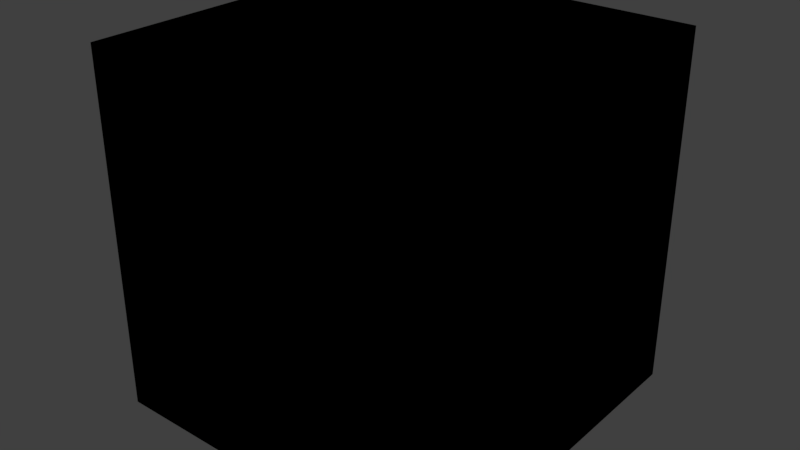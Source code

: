 # Source: LevelParts.blend  (saved by Blender 2.79.0; exported with 4.5.12 LTS)
import bpy
from mathutils import Matrix  # noqa: F401  (used for matrix-valued properties, if any)

bpy.ops.wm.read_factory_settings(use_empty=True)
scene = bpy.context.scene
scene.name = 'Scene'

# ---- collections
col_collection_1 = bpy.data.collections.new('Collection 1'); scene.collection.children.link(col_collection_1)

# ---- materials (node trees are filled in below, after node groups)
mat_background = bpy.data.materials.new('Background')
mat_background.alpha_threshold = 0.0
mat_background.use_transparent_shadow = False
mat_background.diffuse_color = (0.02442, 0.1514, 0.3303, 1.0)
mat_background.roughness = 0.5
mat_background.line_color = (0.0, 0.0, 0.0, 1.0)
mat_checkpoint = bpy.data.materials.new('Checkpoint')
mat_checkpoint.alpha_threshold = 0.0
mat_checkpoint.use_transparent_shadow = False
mat_checkpoint.roughness = 0.5
mat_checkpoint.line_color = (0.0, 0.0, 0.0, 1.0)
mat_material = bpy.data.materials.new('Material')
mat_material.alpha_threshold = 0.0
mat_material.use_transparent_shadow = False
mat_material.roughness = 0.5
mat_material.line_color = (0.0, 0.0, 0.0, 1.0)
mat_interior = bpy.data.materials.new('Interior')
mat_interior.alpha_threshold = 0.0
mat_interior.use_transparent_shadow = False
mat_interior.diffuse_color = (0.8, 0.2562, 0.0, 1.0)
mat_interior.roughness = 0.5

# ---- material node trees

# ---- world
world_world = bpy.data.worlds.new('World'); scene.world = world_world
world_world.color = (0.05088, 0.05088, 0.05088)
world_world.use_sun_shadow = False
world_world.sun_shadow_jitter_overblur = 0.0
world_world.cycles.sampling_method = 'MANUAL'

# ---- lights
light_sun = bpy.data.lights.new('Sun', 'SUN')
light_sun.transmission_factor = 0.0
light_sun.angle = 0.1993
light_sun.energy = 1.0
light_sun.shadow_buffer_clip_start = 0.5
light_sun.shadow_soft_size = 0.1
light_sun.shadow_cascade_max_distance = 1000.0

# ---- meshes
me_plane_002 = bpy.data.meshes.new('Plane.002')
me_plane_002.from_pydata([(-1.5, -1.5, -1.5), (1.5, -1.5, -1.5), (-1.5, 1.5, -1.5), (1.5, 1.5, -1.5), (1.083, -0.625, -1.5), (0.8839, -0.8839, -1.5), (-0.625, -1.083, -1.5), (0.625, -1.083, -1.5), (1.207, -0.3235, -1.5), (-0.8839, 0.8839, -1.5), (-1.083, 0.625, -1.5), (-1.207, -0.3235, -1.5), (-1.083, -0.625, -1.5), (-1.207, 0.3235, -1.5), (-0.625, 1.083, -1.5), (1.083, 0.625, -1.5), (0.8839, 0.8839, -1.5), (0.3235, 1.207, -1.5), (0.0, 1.25, -1.5), (1.207, 0.3235, -1.5), (-0.3235, 1.207, -1.5), (4.868e-07, -1.25, -1.5), (0.625, 1.083, -1.5), (-0.3235, -1.207, -1.5), (0.3235, -1.207, -1.5), (-1.25, -5.811e-07, -1.5), (1.25, 9.437e-08, -1.5), (-0.8839, -0.8839, -1.5)], [], [(0, 21, 23), (18, 17, 3), (1, 26, 8), (1, 8, 4), (25, 2, 0), (11, 25, 0), (1, 4, 5), (1, 5, 7), (12, 11, 0), (27, 12, 0), (1, 7, 24), (1, 24, 21), (6, 27, 0), (1, 21, 0), (23, 6, 0), (2, 25, 13), (2, 13, 10), (26, 1, 3), (19, 26, 3), (2, 10, 9), (2, 9, 14), (15, 19, 3), (16, 15, 3), (2, 14, 20), (2, 20, 18), (22, 16, 3), (2, 18, 3), (17, 22, 3), (17, 11, 19), (5, 4, 8), (8, 26, 19), (19, 15, 16), (16, 22, 19), (17, 18, 20), (20, 14, 9), (9, 10, 11), (13, 25, 11), (11, 12, 27), (27, 6, 23), (23, 21, 24), (24, 7, 23), (5, 8, 19), (19, 22, 17), (17, 20, 11), (10, 13, 11), (11, 27, 5), (23, 7, 5), (5, 19, 11), (20, 9, 11), (27, 23, 5)])
me_plane_002.polygons.foreach_set('material_index', [0, 0, 0, 0, 0, 0, 0, 0, 0, 0, 0, 0, 0, 0, 0, 0, 0, 0, 0, 0, 0, 0, 0, 0, 0, 0, 0, 0, 1, 1, 1, 1, 1, 1, 1, 1, 1, 1, 1, 1, 1, 1, 1, 1, 1, 1, 1, 1, 1, 1])
_uv = me_plane_002.uv_layers.new(name='UVMap')
_uv.uv.foreach_set('vector', [0.0, 2.384e-07, 0.5, 0.08333, 0.3922, 0.09753, 0.5, 0.9167, 0.6078, 0.9025, 1.0, 1.0, 1.0, 0.0, 0.9167, 0.5, 0.9025, 0.3922, 1.0, 0.0, 0.9025, 0.3922, 0.8608, 0.2917, 0.08333, 0.5, 2.384e-07, 1.0, 0.0, 2.384e-07, 0.09753, 0.3922, 0.08333, 0.5, 0.0, 2.384e-07, 1.0, 0.0, 0.8608, 0.2917, 0.7946, 0.2054, 1.0, 0.0, 0.7946, 0.2054, 0.7083, 0.1392, 0.1392, 0.2917, 0.09753, 0.3922, 0.0, 2.384e-07, 0.2054, 0.2054, 0.1392, 0.2917, 0.0, 2.384e-07, 1.0, 0.0, 0.7083, 0.1392, 0.6078, 0.09753, 1.0, 0.0, 0.6078, 0.09753, 0.5, 0.08333, 0.2917, 0.1392, 0.2054, 0.2054, 0.0, 2.384e-07, 1.0, 0.0, 0.5, 0.08333, 0.0, 2.384e-07, 0.3922, 0.09753, 0.2917, 0.1392, 0.0, 2.384e-07, 2.384e-07, 1.0, 0.08333, 0.5, 0.09753, 0.6078, 2.384e-07, 1.0, 0.09753, 0.6078, 0.1392, 0.7083, 0.9167, 0.5, 1.0, 0.0, 1.0, 1.0, 0.9025, 0.6078, 0.9167, 0.5, 1.0, 1.0, 2.384e-07, 1.0, 0.1392, 0.7083, 0.2054, 0.7946, 2.384e-07, 1.0, 0.2054, 0.7946, 0.2917, 0.8608, 0.8608, 0.7083, 0.9025, 0.6078, 1.0, 1.0, 0.7946, 0.7946, 0.8608, 0.7083, 1.0, 1.0, 2.384e-07, 1.0, 0.2917, 0.8608, 0.3922, 0.9025, 2.384e-07, 1.0, 0.3922, 0.9025, 0.5, 0.9167, 0.7083, 0.8608, 0.7946, 0.7946, 1.0, 1.0, 2.384e-07, 1.0, 0.5, 0.9167, 1.0, 1.0, 0.6078, 0.9025, 0.7083, 0.8608, 1.0, 1.0, 0.6078, 0.9025, 0.09753, 0.3922, 0.9025, 0.6078, 0.7946, 0.2054, 0.8608, 0.2917, 0.9025, 0.3922, 0.9025, 0.3922, 0.9167, 0.5, 0.9025, 0.6078, 0.9025, 0.6078, 0.8608, 0.7083, 0.7946, 0.7946, 0.7946, 0.7946, 0.7083, 0.8608, 0.9025, 0.6078, 0.6078, 0.9025, 0.5, 0.9167, 0.3922, 0.9025, 0.3922, 0.9025, 0.2917, 0.8608, 0.2054, 0.7946, 0.2054, 0.7946, 0.1392, 0.7083, 0.09753, 0.3922, 0.09753, 0.6078, 0.08333, 0.5, 0.09753, 0.3922, 0.09753, 0.3922, 0.1392, 0.2917, 0.2054, 0.2054, 0.2054, 0.2054, 0.2917, 0.1392, 0.3922, 0.09753, 0.3922, 0.09753, 0.5, 0.08333, 0.6078, 0.09753, 0.6078, 0.09753, 0.7083, 0.1392, 0.3922, 0.09753, 0.7946, 0.2054, 0.9025, 0.3922, 0.9025, 0.6078, 0.9025, 0.6078, 0.7083, 0.8608, 0.6078, 0.9025, 0.6078, 0.9025, 0.3922, 0.9025, 0.09753, 0.3922, 0.1392, 0.7083, 0.09753, 0.6078, 0.09753, 0.3922, 0.09753, 0.3922, 0.2054, 0.2054, 0.7946, 0.2054, 0.3922, 0.09753, 0.7083, 0.1392, 0.7946, 0.2054, 0.7946, 0.2054, 0.9025, 0.6078, 0.09753, 0.3922, 0.3922, 0.9025, 0.2054, 0.7946, 0.09753, 0.3922, 0.2054, 0.2054, 0.3922, 0.09753, 0.7946, 0.2054])
_uv.active_render = True
_uv = me_plane_002.uv_layers.new(name='UVMap.001')
_uv.uv.foreach_set('vector', [0.0, 0.0, 0.0, 0.0, 0.0, 0.0, 0.0, 0.0, 0.0, 0.0, 0.0, 0.0, 0.0, 0.0, 0.0, 0.0, 0.0, 0.0, 0.0, 0.0, 0.0, 0.0, 0.0, 0.0, 0.0, 0.0, 0.0, 0.0, 0.0, 0.0, 0.0, 0.0, 0.0, 0.0, 0.0, 0.0, 0.0, 0.0, 0.0, 0.0, 0.0, 0.0, 0.0, 0.0, 0.0, 0.0, 0.0, 0.0, 0.0, 0.0, 0.0, 0.0, 0.0, 0.0, 0.0, 0.0, 0.0, 0.0, 0.0, 0.0, 0.0, 0.0, 0.0, 0.0, 0.0, 0.0, 0.0, 0.0, 0.0, 0.0, 0.0, 0.0, 0.0, 0.0, 0.0, 0.0, 0.0, 0.0, 0.0, 0.0, 0.0, 0.0, 0.0, 0.0, 0.0, 0.0, 0.0, 0.0, 0.0, 0.0, 0.0, 0.0, 0.0, 0.0, 0.0, 0.0, 0.0, 0.0, 0.0, 0.0, 0.0, 0.0, 0.0, 0.0, 0.0, 0.0, 0.0, 0.0, 0.0, 0.0, 0.0, 0.0, 0.0, 0.0, 0.0, 0.0, 0.0, 0.0, 0.0, 0.0, 0.0, 0.0, 0.0, 0.0, 0.0, 0.0, 0.0, 0.0, 0.0, 0.0, 0.0, 0.0, 0.0, 0.0, 0.0, 0.0, 0.0, 0.0, 0.0, 0.0, 0.0, 0.0, 0.0, 0.0, 0.0, 0.0, 0.0, 0.0, 0.0, 0.0, 0.0, 0.0, 0.0, 0.0, 0.0, 0.0, 0.0, 0.0, 0.0, 0.0, 0.0, 0.0, 0.0, 0.0, 0.0, 0.0, 0.0, 0.0, 0.0, 0.0, 0.0, 0.0, 0.0, 0.0, 0.0, 0.0, 0.0, 0.0, 0.0, 0.0, 0.0, 0.0, 0.0, 0.0, 0.0, 0.0, 0.0, 0.0, 0.0, 0.0, 0.0, 0.0, 0.0, 0.0, 0.0, 0.0, 0.0, 0.0, 0.0, 0.0, 0.0, 0.0, 0.0, 0.0, 0.0, 0.0, 0.0, 0.0, 0.0, 0.0, 0.0, 0.0, 0.0, 0.0, 0.0, 0.0, 0.0, 0.0, 0.0, 0.0, 0.0, 0.0, 0.0, 0.0, 0.0, 0.0, 0.0, 0.0, 0.0, 0.0, 0.0, 0.0, 0.0, 0.0, 0.0, 0.0, 0.0, 0.0, 0.0, 0.0, 0.0, 0.0, 0.0, 0.0, 0.0, 0.0, 0.0, 0.0, 0.0, 0.0, 0.0, 0.0, 0.0, 0.0, 0.0, 0.0, 0.0, 0.0, 0.0, 0.0, 0.0, 0.0, 0.0, 0.0, 0.0, 0.0, 0.0, 0.0, 0.0, 0.0, 0.0, 0.0, 0.0, 0.0, 0.0, 0.0, 0.0, 0.0, 0.0, 0.0, 0.0, 0.0, 0.0, 0.0, 0.0, 0.0, 0.0, 0.0, 0.0, 0.0, 0.0, 0.0, 0.0, 0.0, 0.0, 0.0, 0.0, 0.0, 0.0, 0.0])
me_plane_002.materials.append(mat_background)
me_plane_002.materials.append(mat_checkpoint)
me_plane_002.use_remesh_preserve_volume = False
me_plane_002.use_remesh_preserve_attributes = False
me_plane_002.use_mirror_vertex_groups = False
me_plane_002.update()
me_cube_034 = bpy.data.meshes.new('Cube.034')
me_cube_034.from_pydata([(-1.5, 1.5, 1.5), (-1.0, 1.5, 1.0), (-1.5, 1.0, 1.0), (-1.5, 1.0, 1.5), (-1.0, 1.0, 1.0), (-1.0, 1.5, 1.5), (-1.0, 1.0, 1.5), (1.421e-14, 1.5, 1.0), (-5.96e-08, 1.629e-07, 1.0), (-1.5, 1.629e-07, 1.0)], [], [(8, 7, 1, 4), (9, 8, 4, 2), (2, 4, 6, 3), (3, 6, 5, 0), (5, 6, 4, 1)])
me_cube_034.polygons.foreach_set('material_index', [0, 0, 1, 1, 1])
me_cube_034.materials.append(mat_material)
me_cube_034.materials.append(mat_interior)
me_cube_034.use_remesh_preserve_volume = False
me_cube_034.use_remesh_preserve_attributes = False
me_cube_034.use_mirror_vertex_groups = False
me_cube_034.update()
me_cube_033 = bpy.data.meshes.new('Cube.033')
me_cube_033.from_pydata([(-1.5, 1.5, -1.5), (-1.5, 1.5, 1.5), (-1.0, 1.0, 1.0), (-1.0, 1.0, 1.5), (-1.0, 1.0, 1.5), (1.421e-14, 1.0, 1.5), (5.96e-07, 1.5, 1.5), (2.679e-15, 1.629e-07, 1.0), (1.421e-14, 1.0, 1.0), (-1.192e-07, 1.5, -1.5), (-1.5, 3.636e-07, 1.5), (-1.5, -1.252e-07, -1.5), (-1.0, 2.444e-07, 1.5), (-1.0, 1.629e-07, 1.0)], [], [(2, 7, 8), (7, 2, 13), (2, 3, 12, 13), (1, 10, 12, 3), (6, 1, 4, 5), (5, 4, 2, 8), (9, 0, 1, 6), (10, 1, 0, 11)])
me_cube_033.polygons.foreach_set('material_index', [0, 0, 1, 1, 1, 1, 1, 1])
_uv = me_cube_033.uv_layers.new(name='UVMap')
_uv.uv.foreach_set('vector', [0.0, 0.0, 0.0, 0.0, 0.0, 0.0, 0.0, 0.0, 0.0, 0.0, 0.0, 0.0, 0.0, 0.0, 0.0, 0.0, 0.0, 0.0, 0.0, 0.0, 0.0, 0.0, 0.0, 0.0, 0.0, 0.0, 0.0, 0.0, 0.0, 0.0, 0.0, 0.0, 0.0, 0.0, 0.0, 0.0, 0.0, 0.0, 0.0, 0.0, 0.0, 0.0, 0.0, 0.0, 0.5, 1.0, 3.552e-05, 1.0, 3.541e-05, 0.000106, 0.5, 0.000106, 0.5001, 7.069e-05, 1.0, 7.063e-05, 1.0, 0.9999, 0.5001, 0.9999])
me_cube_033.materials.append(mat_material)
me_cube_033.materials.append(mat_interior)
me_cube_033.use_remesh_preserve_volume = False
me_cube_033.use_remesh_preserve_attributes = False
me_cube_033.use_mirror_vertex_groups = False
me_cube_033.update()
me_cube_032 = bpy.data.meshes.new('Cube.032')
me_cube_032.from_pydata([(2.265e-07, 1.5, -3.398e-07), (2.265e-07, 1.5, -1.5), (7.55e-08, 0.5, 1.0), (2.679e-15, 1.629e-07, 1.0), (-0.5, 2.384e-07, 1.0), (-1.5, -1.789e-08, -1.5), (-1.5, 2.265e-07, 9.898e-08)], [], [(5, 6, 0, 1), (0, 6, 4, 2), (3, 2, 4)])
me_cube_032.materials.append(mat_material)
me_cube_032.use_remesh_preserve_volume = False
me_cube_032.use_remesh_preserve_attributes = False
me_cube_032.use_mirror_vertex_groups = False
me_cube_032.update()
me_cube_031 = bpy.data.meshes.new('Cube.031')
me_cube_031.from_pydata([(-1.5, 1.5, -2.444e-07), (-1.5, 0.5, 1.0), (-0.5, 0.5, 1.0), (-0.5, 1.5, 1.0), (-1.311e-07, 1.5, 1.0), (2.679e-15, 1.629e-07, 1.0), (-1.5, 3.179e-08, 1.0)], [], [(0, 1, 2), (3, 0, 2), (4, 3, 2, 5), (5, 2, 1, 6)])
me_cube_031.materials.append(mat_material)
me_cube_031.use_remesh_preserve_volume = False
me_cube_031.use_remesh_preserve_attributes = False
me_cube_031.use_mirror_vertex_groups = False
me_cube_031.update()
me_cube_030 = bpy.data.meshes.new('Cube.030')
me_cube_030.from_pydata([(-2.384e-07, 1.5, -1.5), (3.576e-07, 1.0, 1.0), (5.96e-07, 1.0, 1.5), (7.153e-07, 1.5, 1.5), (-1.5, 1.0, 1.5), (-1.5, 1.5, 1.5), (-1.5, 1.629e-07, 1.0), (-1.5, 1.0, 1.0), (-1.5, 1.5, -1.5), (1.192e-07, 1.629e-07, 1.0)], [], [(9, 1, 7, 6), (3, 0, 8, 5), (2, 3, 5, 4), (1, 2, 4, 7)])
me_cube_030.polygons.foreach_set('material_index', [0, 1, 1, 1])
_uv = me_cube_030.uv_layers.new(name='UVMap')
_uv.uv.foreach_set('vector', [0.0, 0.0, 0.0, 0.0, 0.0, 0.0, 0.0, 0.0, 0.5, 0.0001062, 0.5, 1.0, 3.535e-05, 1.0, 3.564e-05, 0.000106, 0.0, 0.0, 0.0, 0.0, 0.0, 0.0, 0.0, 0.0, 0.0, 0.0, 0.0, 0.0, 0.0, 0.0, 0.0, 0.0])
me_cube_030.materials.append(mat_material)
me_cube_030.materials.append(mat_interior)
me_cube_030.use_remesh_preserve_volume = False
me_cube_030.use_remesh_preserve_attributes = False
me_cube_030.use_mirror_vertex_groups = False
me_cube_030.update()
me_cube_029 = bpy.data.meshes.new('Cube.029')
me_cube_029.from_pydata([(-1.192e-08, 1.5, -3.398e-07), (-1.192e-08, 1.5, -1.5), (7.55e-08, 0.5, 1.0), (-1.5, 1.5, -1.5), (-1.5, 1.5, -3.398e-07), (-1.5, 3.894e-07, 1.0), (-1.5, 0.5, 1.0), (2.384e-07, 1.629e-07, 1.0)], [], [(2, 6, 5, 7), (3, 4, 0, 1), (4, 6, 2, 0)])
me_cube_029.materials.append(mat_material)
me_cube_029.use_remesh_preserve_volume = False
me_cube_029.use_remesh_preserve_attributes = False
me_cube_029.use_mirror_vertex_groups = False
me_cube_029.update()
me_cube_028 = bpy.data.meshes.new('Cube.028')
me_cube_028.from_pydata([(-1.5, 1.5, -3.398e-07), (-1.5, 1.5, -1.5), (-0.5, 1.5, 1.0), (-1.5, -5.962e-09, -1.5), (-1.5, -5.962e-09, -3.398e-07), (-3.715e-07, -5.785e-14, 1.0), (-0.5, 3.775e-08, 1.0), (-3.894e-07, 1.5, 1.0)], [], [(2, 6, 5, 7), (3, 4, 0, 1), (4, 6, 2, 0)])
me_cube_028.materials.append(mat_material)
me_cube_028.use_remesh_preserve_volume = False
me_cube_028.use_remesh_preserve_attributes = False
me_cube_028.use_mirror_vertex_groups = False
me_cube_028.update()
me_cube_027 = bpy.data.meshes.new('Cube.027')
me_cube_027.from_pydata([(-1.5, 1.5, -1.5), (-1.0, 1.5, 1.0), (-1.0, 1.5, 1.5), (-1.5, 1.5, 1.5), (-1.0, 1.192e-07, 1.5), (-1.5, 8.345e-07, 1.5), (-3.715e-07, 0.0, 1.0), (-1.0, 1.192e-07, 1.0), (-1.5, 1.192e-07, -1.5), (-1.629e-07, 1.5, 1.0)], [], [(9, 1, 7, 6), (3, 0, 8, 5), (2, 3, 5, 4), (1, 2, 4, 7)])
me_cube_027.polygons.foreach_set('material_index', [0, 1, 1, 1])
_uv = me_cube_027.uv_layers.new(name='UVMap')
_uv.uv.foreach_set('vector', [0.0, 0.0, 0.0, 0.0, 0.0, 0.0, 0.0, 0.0, 1.0, 0.0001062, 1.0, 1.0, 0.5, 1.0, 0.5, 0.0001061, 0.0, 0.0, 0.0, 0.0, 0.0, 0.0, 0.0, 0.0, 0.0, 0.0, 0.0, 0.0, 0.0, 0.0, 0.0, 0.0])
me_cube_027.materials.append(mat_material)
me_cube_027.materials.append(mat_interior)
me_cube_027.use_remesh_preserve_volume = False
me_cube_027.use_remesh_preserve_attributes = False
me_cube_027.use_mirror_vertex_groups = False
me_cube_027.update()
me_cube_026 = bpy.data.meshes.new('Cube.026')
me_cube_026.from_pydata([(-1.5, -1.5, -1.5), (-1.0, -1.5, 1.0), (-1.0, -1.5, 1.5), (-1.5, -1.5, 1.5), (-1.0, -1.192e-07, 1.5), (-1.5, -8.345e-07, 1.5), (-3.715e-07, 0.0, 1.0), (-1.0, -1.192e-07, 1.0), (-1.5, -1.192e-07, -1.5), (-1.629e-07, -1.5, 1.0)], [], [(9, 6, 7, 1), (3, 5, 8, 0), (2, 4, 5, 3), (1, 7, 4, 2)])
me_cube_026.polygons.foreach_set('material_index', [0, 1, 1, 1])
_uv = me_cube_026.uv_layers.new(name='UVMap')
_uv.uv.foreach_set('vector', [0.0, 0.0, 0.0, 0.0, 0.0, 0.0, 0.0, 0.0, 3.541e-05, 0.0001061, 0.5, 0.0001061, 0.5, 1.0, 3.561e-05, 1.0, 0.0, 0.0, 0.0, 0.0, 0.0, 0.0, 0.0, 0.0, 0.0, 0.0, 0.0, 0.0, 0.0, 0.0, 0.0, 0.0])
me_cube_026.materials.append(mat_material)
me_cube_026.materials.append(mat_interior)
me_cube_026.use_remesh_preserve_volume = False
me_cube_026.use_remesh_preserve_attributes = False
me_cube_026.use_mirror_vertex_groups = False
me_cube_026.update()
me_cube_025 = bpy.data.meshes.new('Cube.025')
me_cube_025.from_pydata([(-1.5, -1.5, -3.398e-07), (-1.5, -1.5, -1.5), (-0.5, -1.5, 1.0), (-1.5, -4.47e-07, -1.5), (-1.5, -4.47e-07, -3.398e-07), (-3.715e-07, -5.435e-14, 1.0), (-0.5, -1.887e-07, 1.0), (6.357e-08, -1.5, 1.0)], [], [(2, 7, 5, 6), (3, 1, 0, 4), (4, 0, 2, 6)])
me_cube_025.materials.append(mat_material)
me_cube_025.use_remesh_preserve_volume = False
me_cube_025.use_remesh_preserve_attributes = False
me_cube_025.use_mirror_vertex_groups = False
me_cube_025.update()
me_cube_024 = bpy.data.meshes.new('Cube.024')
me_cube_024.from_pydata([(4.411e-07, -1.5, -3.398e-07), (4.411e-07, -1.5, -1.5), (2.265e-07, -0.5, 1.0), (-1.5, -1.5, -1.5), (-1.5, -1.5, -3.398e-07), (-1.5, -8.424e-07, 1.0), (-1.5, -0.5, 1.0), (2.384e-07, -1.629e-07, 1.0)], [], [(2, 7, 5, 6), (3, 1, 0, 4), (4, 0, 2, 6)])
me_cube_024.materials.append(mat_material)
me_cube_024.use_remesh_preserve_volume = False
me_cube_024.use_remesh_preserve_attributes = False
me_cube_024.use_mirror_vertex_groups = False
me_cube_024.update()
me_cube_023 = bpy.data.meshes.new('Cube.023')
me_cube_023.from_pydata([(2.146e-07, -1.5, -1.5), (6.596e-07, -1.0, 1.0), (8.98e-07, -1.0, 1.5), (1.168e-06, -1.5, 1.5), (-1.5, -1.0, 1.5), (-1.5, -1.5, 1.5), (-1.5, -6.159e-07, 1.0), (-1.5, -1.0, 1.0), (-1.5, -1.5, -1.5), (1.192e-07, -1.629e-07, 1.0)], [], [(9, 6, 7, 1), (3, 5, 8, 0), (2, 4, 5, 3), (1, 7, 4, 2)])
me_cube_023.polygons.foreach_set('material_index', [0, 1, 1, 1])
_uv = me_cube_023.uv_layers.new(name='UVMap')
_uv.uv.foreach_set('vector', [0.0, 0.0, 0.0, 0.0, 0.0, 0.0, 0.0, 0.0, 0.5, 7.093e-05, 7.086e-05, 7.075e-05, 7.071e-05, 0.9999, 0.5, 0.9999, 0.0, 0.0, 0.0, 0.0, 0.0, 0.0, 0.0, 0.0, 0.0, 0.0, 0.0, 0.0, 0.0, 0.0, 0.0, 0.0])
me_cube_023.materials.append(mat_material)
me_cube_023.materials.append(mat_interior)
me_cube_023.use_remesh_preserve_volume = False
me_cube_023.use_remesh_preserve_attributes = False
me_cube_023.use_mirror_vertex_groups = False
me_cube_023.update()
me_cube_022 = bpy.data.meshes.new('Cube.022')
me_cube_022.from_pydata([(-1.5, -1.5, -2.444e-07), (-1.5, -0.5, 1.0), (-0.5, -0.5, 1.0), (-0.5, -1.5, 1.0), (3.219e-07, -1.5, 1.0), (5.188e-14, -1.629e-07, 1.0), (-1.5, -4.848e-07, 1.0)], [], [(0, 2, 1), (3, 2, 0), (4, 5, 2, 3), (5, 6, 1, 2)])
me_cube_022.materials.append(mat_material)
me_cube_022.use_remesh_preserve_volume = False
me_cube_022.use_remesh_preserve_attributes = False
me_cube_022.use_mirror_vertex_groups = False
me_cube_022.update()
me_cube_021 = bpy.data.meshes.new('Cube.021')
me_cube_021.from_pydata([(6.795e-07, -1.5, -3.398e-07), (6.795e-07, -1.5, -1.5), (2.265e-07, -0.5, 1.0), (5.188e-14, -1.629e-07, 1.0), (-0.5, -3.894e-07, 1.0), (-1.5, -4.351e-07, -1.5), (-1.5, -6.795e-07, 9.898e-08)], [], [(5, 1, 0, 6), (0, 2, 4, 6), (3, 4, 2)])
me_cube_021.materials.append(mat_material)
me_cube_021.use_remesh_preserve_volume = False
me_cube_021.use_remesh_preserve_attributes = False
me_cube_021.use_mirror_vertex_groups = False
me_cube_021.update()
me_cube_020 = bpy.data.meshes.new('Cube.020')
me_cube_020.from_pydata([(-1.5, -1.5, -1.5), (-1.5, -1.5, 1.5), (-1.0, -1.0, 1.0), (-1.0, -1.0, 1.5), (-1.0, -1.0, 1.5), (3.02e-07, -1.0, 1.5), (1.049e-06, -1.5, 1.5), (5.188e-14, -1.629e-07, 1.0), (3.02e-07, -1.0, 1.0), (3.338e-07, -1.5, -1.5), (-1.5, -8.166e-07, 1.5), (-1.5, -3.278e-07, -1.5), (-1.0, -5.464e-07, 1.5), (-1.0, -4.649e-07, 1.0)], [], [(2, 8, 7), (7, 13, 2), (2, 13, 12, 3), (1, 3, 12, 10), (6, 5, 4, 1), (5, 8, 2, 4), (9, 6, 1, 0), (10, 11, 0, 1)])
me_cube_020.polygons.foreach_set('material_index', [0, 0, 1, 1, 1, 1, 1, 1])
_uv = me_cube_020.uv_layers.new(name='UVMap')
_uv.uv.foreach_set('vector', [0.0, 0.0, 0.0, 0.0, 0.0, 0.0, 0.0, 0.0, 0.0, 0.0, 0.0, 0.0, 0.0, 0.0, 0.0, 0.0, 0.0, 0.0, 0.0, 0.0, 0.0, 0.0, 0.0, 0.0, 0.0, 0.0, 0.0, 0.0, 0.0, 0.0, 0.0, 0.0, 0.0, 0.0, 0.0, 0.0, 0.0, 0.0, 0.0, 0.0, 0.0, 0.0, 0.0, 0.0, 0.5, 0.9999, 0.5, 7.093e-05, 7.083e-05, 7.075e-05, 7.071e-05, 0.9999, 0.5, 7.063e-05, 0.5, 0.9999, 7.075e-05, 0.9999, 7.069e-05, 7.063e-05])
me_cube_020.materials.append(mat_material)
me_cube_020.materials.append(mat_interior)
me_cube_020.use_remesh_preserve_volume = False
me_cube_020.use_remesh_preserve_attributes = False
me_cube_020.use_mirror_vertex_groups = False
me_cube_020.update()
me_cube_019 = bpy.data.meshes.new('Cube.019')
me_cube_019.from_pydata([(-1.5, -1.5, 1.5), (-1.0, -1.5, 1.0), (-1.5, -1.0, 1.0), (-1.5, -1.0, 1.5), (-1.0, -1.0, 1.0), (-1.0, -1.5, 1.5), (-1.0, -1.0, 1.5), (4.53e-07, -1.5, 1.0), (-5.96e-08, -1.629e-07, 1.0), (-1.5, -6.159e-07, 1.0)], [], [(8, 4, 1, 7), (9, 2, 4, 8), (2, 3, 6, 4), (3, 0, 5, 6), (5, 1, 4, 6)])
me_cube_019.polygons.foreach_set('material_index', [0, 0, 1, 1, 1])
me_cube_019.materials.append(mat_material)
me_cube_019.materials.append(mat_interior)
me_cube_019.use_remesh_preserve_volume = False
me_cube_019.use_remesh_preserve_attributes = False
me_cube_019.use_mirror_vertex_groups = False
me_cube_019.update()
me_cube_018 = bpy.data.meshes.new('Cube.018')
me_cube_018.from_pydata([(1.5, -1.5, 1.5), (1.0, -1.5, 1.0), (1.5, -1.0, 1.0), (1.5, -1.0, 1.5), (1.0, -1.0, 1.0), (1.0, -1.5, 1.5), (1.0, -1.0, 1.5), (-1.421e-14, -1.5, 1.0), (5.96e-08, -1.629e-07, 1.0), (1.5, -1.629e-07, 1.0)], [], [(8, 7, 1, 4), (9, 8, 4, 2), (2, 4, 6, 3), (3, 6, 5, 0), (5, 6, 4, 1)])
me_cube_018.polygons.foreach_set('material_index', [0, 0, 1, 1, 1])
me_cube_018.materials.append(mat_material)
me_cube_018.materials.append(mat_interior)
me_cube_018.use_remesh_preserve_volume = False
me_cube_018.use_remesh_preserve_attributes = False
me_cube_018.use_mirror_vertex_groups = False
me_cube_018.update()
me_cube_017 = bpy.data.meshes.new('Cube.017')
me_cube_017.from_pydata([(1.5, -1.5, -1.5), (1.5, -1.5, 1.5), (1.0, -1.0, 1.0), (1.0, -1.0, 1.5), (1.0, -1.0, 1.5), (-1.421e-14, -1.0, 1.5), (-5.96e-07, -1.5, 1.5), (-2.679e-15, -1.629e-07, 1.0), (-1.421e-14, -1.0, 1.0), (1.192e-07, -1.5, -1.5), (1.5, -3.636e-07, 1.5), (1.5, 1.252e-07, -1.5), (1.0, -2.444e-07, 1.5), (1.0, -1.629e-07, 1.0)], [], [(2, 7, 8), (7, 2, 13), (2, 3, 12, 13), (1, 10, 12, 3), (6, 1, 4, 5), (5, 4, 2, 8), (9, 0, 1, 6), (10, 1, 0, 11)])
me_cube_017.polygons.foreach_set('material_index', [0, 0, 1, 1, 1, 1, 1, 1])
_uv = me_cube_017.uv_layers.new(name='UVMap')
_uv.uv.foreach_set('vector', [0.0, 0.0, 0.0, 0.0, 0.0, 0.0, 0.0, 0.0, 0.0, 0.0, 0.0, 0.0, 0.0, 0.0, 0.0, 0.0, 0.0, 0.0, 0.0, 0.0, 0.0, 0.0, 0.0, 0.0, 0.0, 0.0, 0.0, 0.0, 0.0, 0.0, 0.0, 0.0, 0.0, 0.0, 0.0, 0.0, 0.0, 0.0, 0.0, 0.0, 0.0, 0.0, 0.0, 0.0, 0.5001, 0.9999, 1.0, 0.9999, 1.0, 7.075e-05, 0.5001, 7.081e-05, 0.5, 7.081e-05, 7.078e-05, 7.075e-05, 7.071e-05, 0.9999, 0.5, 0.9999])
me_cube_017.materials.append(mat_material)
me_cube_017.materials.append(mat_interior)
me_cube_017.use_remesh_preserve_volume = False
me_cube_017.use_remesh_preserve_attributes = False
me_cube_017.use_mirror_vertex_groups = False
me_cube_017.update()
me_cube_016 = bpy.data.meshes.new('Cube.016')
me_cube_016.from_pydata([(1.5, -2.265e-07, 9.898e-08), (1.5, 1.789e-08, -1.5), (0.5, -2.384e-07, 1.0), (-2.265e-07, -1.5, -1.5), (-2.265e-07, -1.5, -3.398e-07), (-2.679e-15, -1.629e-07, 1.0), (-7.55e-08, -0.5, 1.0)], [], [(2, 6, 4, 0), (0, 4, 3, 1), (5, 6, 2)])
me_cube_016.materials.append(mat_material)
me_cube_016.use_remesh_preserve_volume = False
me_cube_016.use_remesh_preserve_attributes = False
me_cube_016.use_mirror_vertex_groups = False
me_cube_016.update()
me_cube_010 = bpy.data.meshes.new('Cube.010')
me_cube_010.from_pydata([(1.5, -1.5, -2.444e-07), (1.5, -0.5, 1.0), (0.5, -0.5, 1.0), (0.5, -1.5, 1.0), (1.311e-07, -1.5, 1.0), (-2.679e-15, -1.629e-07, 1.0), (1.5, -3.179e-08, 1.0)], [], [(0, 1, 2), (3, 0, 2), (4, 3, 2, 5), (5, 2, 1, 6)])
me_cube_010.materials.append(mat_material)
me_cube_010.use_remesh_preserve_volume = False
me_cube_010.use_remesh_preserve_attributes = False
me_cube_010.use_mirror_vertex_groups = False
me_cube_010.update()
me_cube_009 = bpy.data.meshes.new('Cube.009')
me_cube_009.from_pydata([(2.384e-07, -1.5, -1.5), (-3.576e-07, -1.0, 1.0), (-5.96e-07, -1.0, 1.5), (-7.153e-07, -1.5, 1.5), (1.5, -1.0, 1.5), (1.5, -1.5, 1.5), (1.5, -1.629e-07, 1.0), (1.5, -1.0, 1.0), (1.5, -1.5, -1.5), (-1.192e-07, -1.629e-07, 1.0)], [], [(9, 1, 7, 6), (3, 0, 8, 5), (2, 3, 5, 4), (1, 2, 4, 7)])
me_cube_009.polygons.foreach_set('material_index', [0, 1, 1, 1])
_uv = me_cube_009.uv_layers.new(name='UVMap')
_uv.uv.foreach_set('vector', [0.0, 0.0, 0.0, 0.0, 0.0, 0.0, 0.0, 0.0, 0.5001, 7.075e-05, 0.5001, 0.9999, 1.0, 0.9999, 1.0, 7.075e-05, 0.0, 0.0, 0.0, 0.0, 0.0, 0.0, 0.0, 0.0, 0.0, 0.0, 0.0, 0.0, 0.0, 0.0, 0.0, 0.0])
me_cube_009.materials.append(mat_material)
me_cube_009.materials.append(mat_interior)
me_cube_009.use_remesh_preserve_volume = False
me_cube_009.use_remesh_preserve_attributes = False
me_cube_009.use_mirror_vertex_groups = False
me_cube_009.update()
me_cube_008 = bpy.data.meshes.new('Cube.008')
me_cube_008.from_pydata([(1.192e-08, -1.5, -3.398e-07), (1.192e-08, -1.5, -1.5), (-7.55e-08, -0.5, 1.0), (1.5, -1.5, -1.5), (1.5, -1.5, -3.398e-07), (1.5, -3.894e-07, 1.0), (1.5, -0.5, 1.0), (-2.384e-07, -1.629e-07, 1.0)], [], [(2, 6, 5, 7), (3, 4, 0, 1), (4, 6, 2, 0)])
me_cube_008.materials.append(mat_material)
me_cube_008.use_remesh_preserve_volume = False
me_cube_008.use_remesh_preserve_attributes = False
me_cube_008.use_mirror_vertex_groups = False
me_cube_008.update()
me_cube_006 = bpy.data.meshes.new('Cube.006')
me_cube_006.from_pydata([(1.5, -1.5, -3.398e-07), (1.5, -1.5, -1.5), (0.5, -1.5, 1.0), (1.5, 5.962e-09, -1.5), (1.5, 5.962e-09, -3.398e-07), (3.715e-07, 5.785e-14, 1.0), (0.5, -3.775e-08, 1.0), (3.894e-07, -1.5, 1.0)], [], [(2, 6, 5, 7), (3, 4, 0, 1), (4, 6, 2, 0)])
me_cube_006.materials.append(mat_material)
me_cube_006.use_remesh_preserve_volume = False
me_cube_006.use_remesh_preserve_attributes = False
me_cube_006.use_mirror_vertex_groups = False
me_cube_006.update()
me_cube_005 = bpy.data.meshes.new('Cube.005')
me_cube_005.from_pydata([(1.5, -1.5, -1.5), (1.0, -1.5, 1.0), (1.0, -1.5, 1.5), (1.5, -1.5, 1.5), (1.0, -1.192e-07, 1.5), (1.5, -8.345e-07, 1.5), (3.715e-07, 0.0, 1.0), (1.0, -1.192e-07, 1.0), (1.5, -1.192e-07, -1.5), (1.629e-07, -1.5, 1.0)], [], [(9, 1, 7, 6), (3, 0, 8, 5), (2, 3, 5, 4), (1, 2, 4, 7)])
me_cube_005.polygons.foreach_set('material_index', [0, 1, 1, 1])
_uv = me_cube_005.uv_layers.new(name='UVMap')
_uv.uv.foreach_set('vector', [0.0, 0.0, 0.0, 0.0, 0.0, 0.0, 0.0, 0.0, 7.069e-05, 7.063e-05, 7.069e-05, 0.9999, 0.5, 0.9999, 0.5, 7.063e-05, 0.0, 0.0, 0.0, 0.0, 0.0, 0.0, 0.0, 0.0, 0.0, 0.0, 0.0, 0.0, 0.0, 0.0, 0.0, 0.0])
me_cube_005.materials.append(mat_material)
me_cube_005.materials.append(mat_interior)
me_cube_005.use_remesh_preserve_volume = False
me_cube_005.use_remesh_preserve_attributes = False
me_cube_005.use_mirror_vertex_groups = False
me_cube_005.update()
me_cube_004 = bpy.data.meshes.new('Cube.004')
me_cube_004.from_pydata([(1.5, 1.5, -1.5), (1.0, 1.5, 1.0), (1.0, 1.5, 1.5), (1.5, 1.5, 1.5), (1.0, 1.192e-07, 1.5), (1.5, 8.345e-07, 1.5), (3.715e-07, 0.0, 1.0), (1.0, 1.192e-07, 1.0), (1.5, 1.192e-07, -1.5), (1.629e-07, 1.5, 1.0)], [], [(9, 6, 7, 1), (3, 5, 8, 0), (2, 4, 5, 3), (1, 7, 4, 2)])
me_cube_004.polygons.foreach_set('material_index', [0, 1, 1, 1])
_uv = me_cube_004.uv_layers.new(name='UVMap')
_uv.uv.foreach_set('vector', [0.0, 0.0, 0.0, 0.0, 0.0, 0.0, 0.0, 0.0, 1.0, 7.081e-05, 0.5001, 7.063e-05, 0.5001, 0.9999, 1.0, 0.9999, 0.0, 0.0, 0.0, 0.0, 0.0, 0.0, 0.0, 0.0, 0.0, 0.0, 0.0, 0.0, 0.0, 0.0, 0.0, 0.0])
me_cube_004.materials.append(mat_material)
me_cube_004.materials.append(mat_interior)
me_cube_004.use_remesh_preserve_volume = False
me_cube_004.use_remesh_preserve_attributes = False
me_cube_004.use_mirror_vertex_groups = False
me_cube_004.update()
me_cube_003 = bpy.data.meshes.new('Cube.003')
me_cube_003.from_pydata([(1.5, 1.5, -3.398e-07), (1.5, 1.5, -1.5), (0.5, 1.5, 1.0), (1.5, 4.47e-07, -1.5), (1.5, 4.47e-07, -3.398e-07), (3.715e-07, 5.435e-14, 1.0), (0.5, 1.887e-07, 1.0), (-6.357e-08, 1.5, 1.0)], [], [(2, 7, 5, 6), (3, 1, 0, 4), (4, 0, 2, 6)])
me_cube_003.materials.append(mat_material)
me_cube_003.use_remesh_preserve_volume = False
me_cube_003.use_remesh_preserve_attributes = False
me_cube_003.use_mirror_vertex_groups = False
me_cube_003.update()
me_cube_002 = bpy.data.meshes.new('Cube.002')
me_cube_002.from_pydata([(-4.411e-07, 1.5, -3.398e-07), (-4.411e-07, 1.5, -1.5), (-2.265e-07, 0.5, 1.0), (1.5, 1.5, -1.5), (1.5, 1.5, -3.398e-07), (1.5, 8.424e-07, 1.0), (1.5, 0.5, 1.0), (-2.384e-07, 1.629e-07, 1.0)], [], [(2, 7, 5, 6), (3, 1, 0, 4), (4, 0, 2, 6)])
me_cube_002.materials.append(mat_material)
me_cube_002.use_remesh_preserve_volume = False
me_cube_002.use_remesh_preserve_attributes = False
me_cube_002.use_mirror_vertex_groups = False
me_cube_002.update()
me_plane = bpy.data.meshes.new('Plane')
me_plane.from_pydata([(-1.5, -1.5, -1.5), (1.5, -1.5, -1.5), (-1.5, 1.5, -1.5), (1.5, 1.5, -1.5)], [], [(0, 1, 3, 2)])
_uv = me_plane.uv_layers.new(name='UVMap')
_uv.uv.foreach_set('vector', [0.0, 2.384e-07, 1.0, 0.0, 1.0, 1.0, 2.384e-07, 1.0])
me_plane.materials.append(mat_background)
me_plane.use_remesh_preserve_volume = False
me_plane.use_remesh_preserve_attributes = False
me_plane.use_mirror_vertex_groups = False
me_plane.update()
me_cube_015 = bpy.data.meshes.new('Cube.015')
me_cube_015.from_pydata([(-2.146e-07, 1.5, -1.5), (-6.596e-07, 1.0, 1.0), (-8.98e-07, 1.0, 1.5), (-1.168e-06, 1.5, 1.5), (1.5, 1.0, 1.5), (1.5, 1.5, 1.5), (1.5, 6.159e-07, 1.0), (1.5, 1.0, 1.0), (1.5, 1.5, -1.5), (-1.192e-07, 1.629e-07, 1.0)], [], [(9, 6, 7, 1), (3, 5, 8, 0), (2, 4, 5, 3), (1, 7, 4, 2)])
me_cube_015.polygons.foreach_set('material_index', [0, 1, 1, 1])
_uv = me_cube_015.uv_layers.new(name='UVMap')
_uv.uv.foreach_set('vector', [0.0, 0.0, 0.0, 0.0, 0.0, 0.0, 0.0, 0.0, 0.5, 0.0001062, 1.0, 0.0001061, 1.0, 1.0, 0.5, 1.0, 0.0, 0.0, 0.0, 0.0, 0.0, 0.0, 0.0, 0.0, 0.0, 0.0, 0.0, 0.0, 0.0, 0.0, 0.0, 0.0])
me_cube_015.materials.append(mat_material)
me_cube_015.materials.append(mat_interior)
me_cube_015.use_remesh_preserve_volume = False
me_cube_015.use_remesh_preserve_attributes = False
me_cube_015.use_mirror_vertex_groups = False
me_cube_015.update()
me_cube_014 = bpy.data.meshes.new('Cube.014')
me_cube_014.from_pydata([(1.5, 1.5, -2.444e-07), (1.5, 0.5, 1.0), (0.5, 0.5, 1.0), (0.5, 1.5, 1.0), (-3.219e-07, 1.5, 1.0), (-5.188e-14, 1.629e-07, 1.0), (1.5, 4.848e-07, 1.0)], [], [(0, 2, 1), (3, 2, 0), (4, 5, 2, 3), (5, 6, 1, 2)])
me_cube_014.materials.append(mat_material)
me_cube_014.use_remesh_preserve_volume = False
me_cube_014.use_remesh_preserve_attributes = False
me_cube_014.use_mirror_vertex_groups = False
me_cube_014.update()
me_cube_012 = bpy.data.meshes.new('Cube.012')
me_cube_012.from_pydata([(1.5, 6.795e-07, 9.898e-08), (1.5, 4.351e-07, -1.5), (0.5, 3.894e-07, 1.0), (-6.795e-07, 1.5, -1.5), (-6.795e-07, 1.5, -3.398e-07), (-5.188e-14, 1.629e-07, 1.0), (-2.265e-07, 0.5, 1.0)], [], [(2, 0, 4, 6), (0, 1, 3, 4), (5, 2, 6)])
me_cube_012.materials.append(mat_material)
me_cube_012.use_remesh_preserve_volume = False
me_cube_012.use_remesh_preserve_attributes = False
me_cube_012.use_mirror_vertex_groups = False
me_cube_012.update()
me_cube_011 = bpy.data.meshes.new('Cube.011')
me_cube_011.from_pydata([(1.5, 1.5, -1.5), (1.5, 1.5, 1.5), (1.0, 1.0, 1.0), (1.0, 1.0, 1.5), (1.0, 1.0, 1.5), (-3.02e-07, 1.0, 1.5), (-1.049e-06, 1.5, 1.5), (-5.188e-14, 1.629e-07, 1.0), (-3.02e-07, 1.0, 1.0), (-3.338e-07, 1.5, -1.5), (1.5, 8.166e-07, 1.5), (1.5, 3.278e-07, -1.5), (1.0, 5.464e-07, 1.5), (1.0, 4.649e-07, 1.0)], [], [(2, 8, 7), (7, 13, 2), (2, 13, 12, 3), (1, 3, 12, 10), (6, 5, 4, 1), (5, 8, 2, 4), (9, 6, 1, 0), (10, 11, 0, 1)])
me_cube_011.polygons.foreach_set('material_index', [0, 0, 1, 1, 1, 1, 1, 1])
_uv = me_cube_011.uv_layers.new(name='UVMap')
_uv.uv.foreach_set('vector', [0.0, 0.0, 0.0, 0.0, 0.0, 0.0, 0.0, 0.0, 0.0, 0.0, 0.0, 0.0, 0.0, 0.0, 0.0, 0.0, 0.0, 0.0, 0.0, 0.0, 0.0, 0.0, 0.0, 0.0, 0.0, 0.0, 0.0, 0.0, 0.0, 0.0, 0.0, 0.0, 0.0, 0.0, 0.0, 0.0, 0.0, 0.0, 0.0, 0.0, 0.0, 0.0, 0.0, 0.0, 0.5, 1.0, 0.5, 0.0001061, 1.0, 0.0001061, 1.0, 1.0, 0.5001, 7.075e-05, 0.5001, 0.9999, 1.0, 0.9999, 1.0, 7.075e-05])
me_cube_011.materials.append(mat_material)
me_cube_011.materials.append(mat_interior)
me_cube_011.use_remesh_preserve_volume = False
me_cube_011.use_remesh_preserve_attributes = False
me_cube_011.use_mirror_vertex_groups = False
me_cube_011.update()
me_cube_007 = bpy.data.meshes.new('Cube.007')
me_cube_007.from_pydata([(1.5, 1.5, 1.5), (1.0, 1.5, 1.0), (1.5, 1.0, 1.0), (1.5, 1.0, 1.5), (1.0, 1.0, 1.0), (1.0, 1.5, 1.5), (1.0, 1.0, 1.5), (-4.53e-07, 1.5, 1.0), (5.96e-08, 1.629e-07, 1.0), (1.5, 6.159e-07, 1.0)], [], [(8, 4, 1, 7), (9, 2, 4, 8), (2, 3, 6, 4), (3, 0, 5, 6), (5, 1, 4, 6)])
me_cube_007.polygons.foreach_set('material_index', [0, 0, 1, 1, 1])
me_cube_007.materials.append(mat_material)
me_cube_007.materials.append(mat_interior)
me_cube_007.use_remesh_preserve_volume = False
me_cube_007.use_remesh_preserve_attributes = False
me_cube_007.use_mirror_vertex_groups = False
me_cube_007.update()

# ---- objects
ob_checkpoint = bpy.data.objects.new('Checkpoint', me_plane_002)
ob_sun = bpy.data.objects.new('Sun', light_sun)
ob_tl_interiorin = bpy.data.objects.new('TL_InteriorIn', me_cube_034)
ob_tl_interiorout = bpy.data.objects.new('TL_InteriorOut', me_cube_033)
ob_tl_exteriorout = bpy.data.objects.new('TL_ExteriorOut', me_cube_032)
ob_tl_exteriorin = bpy.data.objects.new('TL_ExteriorIn', me_cube_031)
ob_tl_interiorhorizontal = bpy.data.objects.new('TL_InteriorHorizontal', me_cube_030)
ob_tl_exteriorhorizontal = bpy.data.objects.new('TL_ExteriorHorizontal', me_cube_029)
ob_tl_exteriorvertical = bpy.data.objects.new('TL_ExteriorVertical', me_cube_028)
ob_tl_interiorvertical = bpy.data.objects.new('TL_InteriorVertical', me_cube_027)
ob_bl_interiorvertical = bpy.data.objects.new('BL_InteriorVertical', me_cube_026)
ob_bl_exteriorvertical = bpy.data.objects.new('BL_ExteriorVertical', me_cube_025)
ob_bl_exteriorhorizontal = bpy.data.objects.new('BL_ExteriorHorizontal', me_cube_024)
ob_bl_interiorhorizontal = bpy.data.objects.new('BL_InteriorHorizontal', me_cube_023)
ob_bl_exteriorin = bpy.data.objects.new('BL_ExteriorIn', me_cube_022)
ob_bl_exteriorout = bpy.data.objects.new('BL_ExteriorOut', me_cube_021)
ob_bl_interiorout = bpy.data.objects.new('BL_InteriorOut', me_cube_020)
ob_bl_interiorin = bpy.data.objects.new('BL_InteriorIn', me_cube_019)
ob_br_interiorin = bpy.data.objects.new('BR_InteriorIn', me_cube_018)
ob_br_interiorout = bpy.data.objects.new('BR_InteriorOut', me_cube_017)
ob_br_exteriorout = bpy.data.objects.new('BR_ExteriorOut', me_cube_016)
ob_br_exteriorin = bpy.data.objects.new('BR_ExteriorIn', me_cube_010)
ob_br_interiorhorizontal = bpy.data.objects.new('BR_InteriorHorizontal', me_cube_009)
ob_br_exteriorhorizontal = bpy.data.objects.new('BR_ExteriorHorizontal', me_cube_008)
ob_br_exteriorvertical = bpy.data.objects.new('BR_ExteriorVertical', me_cube_006)
ob_br_interiorvertical = bpy.data.objects.new('BR_InteriorVertical', me_cube_005)
ob_tr_interiorvertical = bpy.data.objects.new('TR_InteriorVertical', me_cube_004)
ob_tr_exteriorvertical = bpy.data.objects.new('TR_ExteriorVertical', me_cube_003)
ob_tr_exteriorhorizontal = bpy.data.objects.new('TR_ExteriorHorizontal', me_cube_002)
ob_backing = bpy.data.objects.new('Backing', me_plane)
ob_tr_interiorhorizontal = bpy.data.objects.new('TR_InteriorHorizontal', me_cube_015)
ob_tr_exteriorin = bpy.data.objects.new('TR_ExteriorIn', me_cube_014)
ob_tr_exteriorout = bpy.data.objects.new('TR_ExteriorOut', me_cube_012)
ob_tr_interiorout = bpy.data.objects.new('TR_InteriorOut', me_cube_011)
ob_tr_interiorin = bpy.data.objects.new('TR_InteriorIn', me_cube_007)

# ---- transforms, parenting, visibility, modifiers, constraints
ob_checkpoint.location = (0.0, 0.0, 0.0)
ob_checkpoint.lineart.crease_threshold = 0.0
ob_sun.location = (5.0, 5.0, 0.716)
ob_sun.rotation_euler = (0.5848, 0.3473, 2.131)
ob_sun.lineart.crease_threshold = 0.0
ob_tl_interiorin.location = (0.0, 0.0, 0.0)
ob_tl_interiorin.lock_rotations_4d = False
ob_tl_interiorin.empty_display_type = 'ARROWS'
ob_tl_interiorin.lineart.crease_threshold = 0.0
ob_tl_interiorout.location = (0.0, 0.0, 0.0)
ob_tl_interiorout.lock_rotations_4d = False
ob_tl_interiorout.empty_display_type = 'ARROWS'
ob_tl_interiorout.lineart.crease_threshold = 0.0
ob_tl_exteriorout.location = (0.0, 0.0, 0.0)
ob_tl_exteriorout.lock_rotations_4d = False
ob_tl_exteriorout.empty_display_type = 'ARROWS'
ob_tl_exteriorout.lineart.crease_threshold = 0.0
ob_tl_exteriorin.location = (0.0, 0.0, 0.0)
ob_tl_exteriorin.lock_rotations_4d = False
ob_tl_exteriorin.empty_display_type = 'ARROWS'
ob_tl_exteriorin.lineart.crease_threshold = 0.0
ob_tl_interiorhorizontal.location = (0.0, 0.0, 0.0)
ob_tl_interiorhorizontal.lock_rotations_4d = False
ob_tl_interiorhorizontal.empty_display_type = 'ARROWS'
ob_tl_interiorhorizontal.lineart.crease_threshold = 0.0
ob_tl_exteriorhorizontal.location = (0.0, 0.0, 0.0)
ob_tl_exteriorhorizontal.lock_rotations_4d = False
ob_tl_exteriorhorizontal.empty_display_type = 'ARROWS'
ob_tl_exteriorhorizontal.lineart.crease_threshold = 0.0
ob_tl_exteriorvertical.location = (0.0, 0.0, 0.0)
ob_tl_exteriorvertical.lock_rotations_4d = False
ob_tl_exteriorvertical.empty_display_type = 'ARROWS'
ob_tl_exteriorvertical.lineart.crease_threshold = 0.0
ob_tl_interiorvertical.location = (0.0, 0.0, 0.0)
ob_tl_interiorvertical.lock_rotations_4d = False
ob_tl_interiorvertical.empty_display_type = 'ARROWS'
ob_tl_interiorvertical.lineart.crease_threshold = 0.0
ob_bl_interiorvertical.location = (0.0, 0.0, 0.0)
ob_bl_interiorvertical.lock_rotations_4d = False
ob_bl_interiorvertical.empty_display_type = 'ARROWS'
ob_bl_interiorvertical.lineart.crease_threshold = 0.0
ob_bl_exteriorvertical.location = (0.0, 0.0, 0.0)
ob_bl_exteriorvertical.lock_rotations_4d = False
ob_bl_exteriorvertical.empty_display_type = 'ARROWS'
ob_bl_exteriorvertical.lineart.crease_threshold = 0.0
ob_bl_exteriorhorizontal.location = (0.0, 0.0, 0.0)
ob_bl_exteriorhorizontal.lock_rotations_4d = False
ob_bl_exteriorhorizontal.empty_display_type = 'ARROWS'
ob_bl_exteriorhorizontal.lineart.crease_threshold = 0.0
ob_bl_interiorhorizontal.location = (0.0, 0.0, 0.0)
ob_bl_interiorhorizontal.lock_rotations_4d = False
ob_bl_interiorhorizontal.empty_display_type = 'ARROWS'
ob_bl_interiorhorizontal.lineart.crease_threshold = 0.0
ob_bl_exteriorin.location = (0.0, 0.0, 0.0)
ob_bl_exteriorin.lock_rotations_4d = False
ob_bl_exteriorin.empty_display_type = 'ARROWS'
ob_bl_exteriorin.lineart.crease_threshold = 0.0
ob_bl_exteriorout.location = (0.0, 0.0, 0.0)
ob_bl_exteriorout.lock_rotations_4d = False
ob_bl_exteriorout.empty_display_type = 'ARROWS'
ob_bl_exteriorout.lineart.crease_threshold = 0.0
ob_bl_interiorout.location = (0.0, 0.0, 0.0)
ob_bl_interiorout.lock_rotations_4d = False
ob_bl_interiorout.empty_display_type = 'ARROWS'
ob_bl_interiorout.lineart.crease_threshold = 0.0
ob_bl_interiorin.location = (0.0, 0.0, 0.0)
ob_bl_interiorin.lock_rotations_4d = False
ob_bl_interiorin.empty_display_type = 'ARROWS'
ob_bl_interiorin.lineart.crease_threshold = 0.0
ob_br_interiorin.location = (0.0, 0.0, 0.0)
ob_br_interiorin.lock_rotations_4d = False
ob_br_interiorin.empty_display_type = 'ARROWS'
ob_br_interiorin.lineart.crease_threshold = 0.0
ob_br_interiorout.location = (0.0, 0.0, 0.0)
ob_br_interiorout.lock_rotations_4d = False
ob_br_interiorout.empty_display_type = 'ARROWS'
ob_br_interiorout.lineart.crease_threshold = 0.0
ob_br_exteriorout.location = (0.0, 0.0, 0.0)
ob_br_exteriorout.lock_rotations_4d = False
ob_br_exteriorout.empty_display_type = 'ARROWS'
ob_br_exteriorout.lineart.crease_threshold = 0.0
ob_br_exteriorin.location = (0.0, 0.0, 0.0)
ob_br_exteriorin.lock_rotations_4d = False
ob_br_exteriorin.empty_display_type = 'ARROWS'
ob_br_exteriorin.lineart.crease_threshold = 0.0
ob_br_interiorhorizontal.location = (0.0, 0.0, 0.0)
ob_br_interiorhorizontal.lock_rotations_4d = False
ob_br_interiorhorizontal.empty_display_type = 'ARROWS'
ob_br_interiorhorizontal.lineart.crease_threshold = 0.0
ob_br_exteriorhorizontal.location = (0.0, 0.0, 0.0)
ob_br_exteriorhorizontal.lock_rotations_4d = False
ob_br_exteriorhorizontal.empty_display_type = 'ARROWS'
ob_br_exteriorhorizontal.lineart.crease_threshold = 0.0
ob_br_exteriorvertical.location = (0.0, 0.0, 0.0)
ob_br_exteriorvertical.lock_rotations_4d = False
ob_br_exteriorvertical.empty_display_type = 'ARROWS'
ob_br_exteriorvertical.lineart.crease_threshold = 0.0
ob_br_interiorvertical.location = (0.0, 0.0, 0.0)
ob_br_interiorvertical.lock_rotations_4d = False
ob_br_interiorvertical.empty_display_type = 'ARROWS'
ob_br_interiorvertical.lineart.crease_threshold = 0.0
ob_tr_interiorvertical.location = (0.0, 0.0, 0.0)
ob_tr_interiorvertical.lock_rotations_4d = False
ob_tr_interiorvertical.empty_display_type = 'ARROWS'
ob_tr_interiorvertical.lineart.crease_threshold = 0.0
ob_tr_exteriorvertical.location = (0.0, 0.0, 0.0)
ob_tr_exteriorvertical.lock_rotations_4d = False
ob_tr_exteriorvertical.empty_display_type = 'ARROWS'
ob_tr_exteriorvertical.lineart.crease_threshold = 0.0
ob_tr_exteriorhorizontal.location = (0.0, 0.0, 0.0)
ob_tr_exteriorhorizontal.lock_rotations_4d = False
ob_tr_exteriorhorizontal.empty_display_type = 'ARROWS'
ob_tr_exteriorhorizontal.lineart.crease_threshold = 0.0
ob_backing.location = (0.0, 0.0, 0.0)
ob_backing.lineart.crease_threshold = 0.0
ob_tr_interiorhorizontal.location = (0.0, 0.0, 0.0)
ob_tr_interiorhorizontal.lock_rotations_4d = False
ob_tr_interiorhorizontal.empty_display_type = 'ARROWS'
ob_tr_interiorhorizontal.lineart.crease_threshold = 0.0
ob_tr_exteriorin.location = (0.0, 0.0, 0.0)
ob_tr_exteriorin.lock_rotations_4d = False
ob_tr_exteriorin.empty_display_type = 'ARROWS'
ob_tr_exteriorin.lineart.crease_threshold = 0.0
ob_tr_exteriorout.location = (0.0, 0.0, 0.0)
ob_tr_exteriorout.lock_rotations_4d = False
ob_tr_exteriorout.empty_display_type = 'ARROWS'
ob_tr_exteriorout.lineart.crease_threshold = 0.0
ob_tr_interiorout.location = (0.0, 0.0, 0.0)
ob_tr_interiorout.lock_rotations_4d = False
ob_tr_interiorout.empty_display_type = 'ARROWS'
ob_tr_interiorout.lineart.crease_threshold = 0.0
ob_tr_interiorin.location = (0.0, 0.0, 0.0)
ob_tr_interiorin.lock_rotations_4d = False
ob_tr_interiorin.empty_display_type = 'ARROWS'
ob_tr_interiorin.lineart.crease_threshold = 0.0

# ---- collection membership
col_collection_1.objects.link(ob_checkpoint)
col_collection_1.objects.link(ob_sun)
col_collection_1.objects.link(ob_tl_interiorin)
col_collection_1.objects.link(ob_tl_interiorout)
col_collection_1.objects.link(ob_tl_exteriorout)
col_collection_1.objects.link(ob_tl_exteriorin)
col_collection_1.objects.link(ob_tl_interiorhorizontal)
col_collection_1.objects.link(ob_tl_exteriorhorizontal)
col_collection_1.objects.link(ob_tl_exteriorvertical)
col_collection_1.objects.link(ob_tl_interiorvertical)
col_collection_1.objects.link(ob_bl_interiorvertical)
col_collection_1.objects.link(ob_bl_exteriorvertical)
col_collection_1.objects.link(ob_bl_exteriorhorizontal)
col_collection_1.objects.link(ob_bl_interiorhorizontal)
col_collection_1.objects.link(ob_bl_exteriorin)
col_collection_1.objects.link(ob_bl_exteriorout)
col_collection_1.objects.link(ob_bl_interiorout)
col_collection_1.objects.link(ob_bl_interiorin)
col_collection_1.objects.link(ob_br_interiorin)
col_collection_1.objects.link(ob_br_interiorout)
col_collection_1.objects.link(ob_br_exteriorout)
col_collection_1.objects.link(ob_br_exteriorin)
col_collection_1.objects.link(ob_br_interiorhorizontal)
col_collection_1.objects.link(ob_br_exteriorhorizontal)
col_collection_1.objects.link(ob_br_exteriorvertical)
col_collection_1.objects.link(ob_br_interiorvertical)
col_collection_1.objects.link(ob_tr_interiorvertical)
col_collection_1.objects.link(ob_tr_exteriorvertical)
col_collection_1.objects.link(ob_tr_exteriorhorizontal)
col_collection_1.objects.link(ob_backing)
col_collection_1.objects.link(ob_tr_interiorhorizontal)
col_collection_1.objects.link(ob_tr_exteriorin)
col_collection_1.objects.link(ob_tr_exteriorout)
col_collection_1.objects.link(ob_tr_interiorout)
col_collection_1.objects.link(ob_tr_interiorin)

# ---- scene / render settings (as saved in the file)
scene.frame_start = 1; scene.frame_end = 250; scene.frame_set(1)
scene.render.engine = 'BLENDER_EEVEE_NEXT'
scene.render.resolution_percentage = 50
scene.render.dither_intensity = 0.0
scene.cycles.use_denoising = False
scene.cycles.samples = 128
scene.cycles.sampling_pattern = 'TABULATED_SOBOL'
scene.cycles.use_adaptive_sampling = False
scene.cycles.use_light_tree = False
scene.cycles.blur_glossy = 0.0
scene.cycles.sample_clamp_indirect = 0.0
scene.view_settings.view_transform = 'Standard'
bpy.context.view_layer.update()

# ---- added for rendering (the .blend has no active camera): camera
cam_auto = bpy.data.cameras.new('AutoCamera')
cam_auto.lens = 50.0
cam_auto.sensor_width = 36.0
cam_auto.clip_end = 1000.0
ob_auto_camera = bpy.data.objects.new('AutoCamera', cam_auto)
scene.collection.objects.link(ob_auto_camera)
ob_auto_camera.location = (4.80761, -5.76913, 3.84609)
ob_auto_camera.rotation_euler = (1.09748, -7.21219e-08, 0.694738)
scene.camera = ob_auto_camera
bpy.context.view_layer.update()
